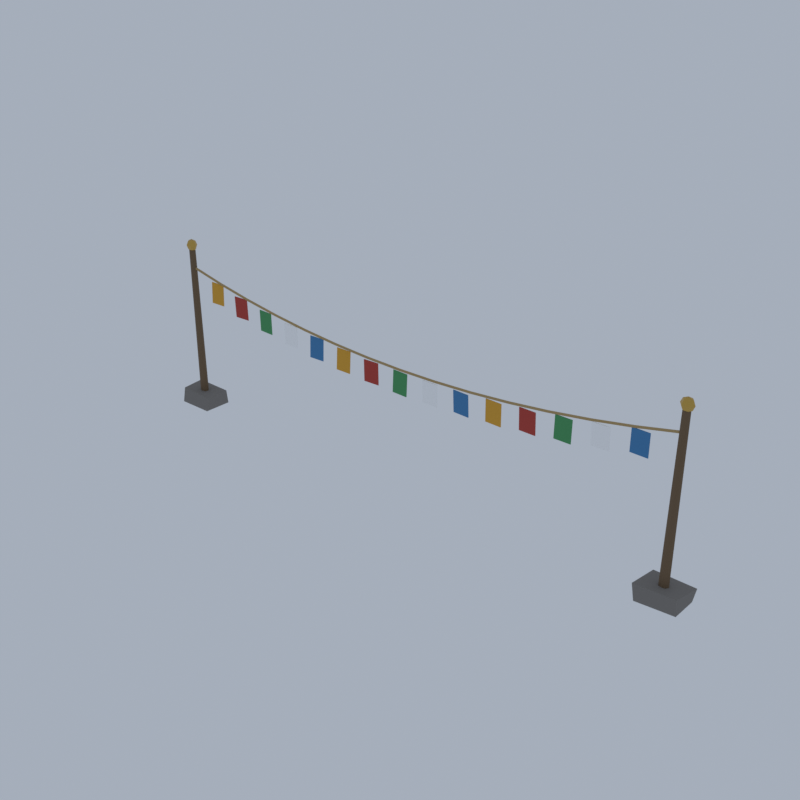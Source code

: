 # Source: HM07_04_prayer_flag_string_04.blend  (saved by Blender 5.2.45; exported with 4.5.12 LTS)
import bpy
from mathutils import Matrix  # noqa: F401  (used for matrix-valued properties, if any)

bpy.ops.wm.read_factory_settings(use_empty=True)
scene = bpy.context.scene
scene.name = 'Scene'

# ---- collections
col_collection = bpy.data.collections.new('Collection'); scene.collection.children.link(col_collection)

# ---- materials (node trees are filled in below, after node groups)
mat_vc_stone_slate = bpy.data.materials.new('vc_stone|Slate')
mat_vc_stone_slate.diffuse_color = (0.2195, 0.2047, 0.1905, 1.0)
mat_vc_timber_wood = bpy.data.materials.new('vc_timber|Wood')
mat_vc_timber_wood.diffuse_color = (0.1636, 0.1062, 0.05819, 1.0)
mat_vc_gold_metal = bpy.data.materials.new('vc_gold|Metal')
mat_vc_gold_metal.diffuse_color = (0.586, 0.3787, 0.0869, 1.0)
mat_vc_rope_fabric = bpy.data.materials.new('vc_rope|Fabric')
mat_vc_rope_fabric.diffuse_color = (0.4423, 0.3112, 0.139, 1.0)
mat_vc_f_fr_b_fabric = bpy.data.materials.new('vc_f_fr_b|Fabric')
mat_vc_f_fr_b_fabric.diffuse_color = (0.68, 0.3587, 0.04145, 1.0)
mat_vc_f_fr_c_fabric = bpy.data.materials.new('vc_f_fr_c|Fabric')
mat_vc_f_fr_c_fabric.diffuse_color = (0.4423, 0.05819, 0.04455, 1.0)
mat_vc_f_fr_d_fabric = bpy.data.materials.new('vc_f_fr_d|Fabric')
mat_vc_f_fr_d_fabric.diffuse_color = (0.07383, 0.3112, 0.1166, 1.0)
mat_vc_f_white_fabric = bpy.data.materials.new('vc_f_white|Fabric')
mat_vc_f_white_fabric.diffuse_color = (0.9574, 0.9574, 0.9574, 1.0)
mat_vc_f_fr_a_fabric = bpy.data.materials.new('vc_f_fr_a|Fabric')
mat_vc_f_fr_a_fabric.diffuse_color = (0.06191, 0.2195, 0.4535, 1.0)

# ---- material node trees
mat_vc_stone_slate.use_nodes = True; mat_vc_stone_slate.node_tree.nodes.clear()
_N = mat_vc_stone_slate.node_tree.nodes; _L = mat_vc_stone_slate.node_tree.links
n0 = _N.new('ShaderNodeBsdfPrincipled'); n0.name = 'Principled BSDF'; n0.location = (-200, 100)
n0.inputs[0].default_value = (0.2195, 0.2047, 0.1905, 1.0)
n0.inputs[2].default_value = 0.95
n0.inputs[10].default_value = 0.005
n1 = _N.new('ShaderNodeOutputMaterial'); n1.name = 'Material Output'; n1.location = (200, 100)
_L.new(n0.outputs[0], n1.inputs[0])
n1.is_active_output = True
mat_vc_timber_wood.use_nodes = True; mat_vc_timber_wood.node_tree.nodes.clear()
_N = mat_vc_timber_wood.node_tree.nodes; _L = mat_vc_timber_wood.node_tree.links
n0 = _N.new('ShaderNodeBsdfPrincipled'); n0.name = 'Principled BSDF'; n0.location = (-200, 100)
n0.inputs[0].default_value = (0.1636, 0.1062, 0.05819, 1.0)
n0.inputs[2].default_value = 0.9
n0.inputs[10].default_value = 0.005
n1 = _N.new('ShaderNodeOutputMaterial'); n1.name = 'Material Output'; n1.location = (200, 100)
_L.new(n0.outputs[0], n1.inputs[0])
n1.is_active_output = True
mat_vc_gold_metal.use_nodes = True; mat_vc_gold_metal.node_tree.nodes.clear()
_N = mat_vc_gold_metal.node_tree.nodes; _L = mat_vc_gold_metal.node_tree.links
n0 = _N.new('ShaderNodeBsdfPrincipled'); n0.name = 'Principled BSDF'; n0.location = (-200, 100)
n0.inputs[0].default_value = (0.586, 0.3787, 0.0869, 1.0)
n0.inputs[1].default_value = 0.8
n0.inputs[2].default_value = 0.35
n0.inputs[10].default_value = 0.005
n1 = _N.new('ShaderNodeOutputMaterial'); n1.name = 'Material Output'; n1.location = (200, 100)
_L.new(n0.outputs[0], n1.inputs[0])
n1.is_active_output = True
mat_vc_rope_fabric.use_nodes = True; mat_vc_rope_fabric.node_tree.nodes.clear()
_N = mat_vc_rope_fabric.node_tree.nodes; _L = mat_vc_rope_fabric.node_tree.links
n0 = _N.new('ShaderNodeBsdfPrincipled'); n0.name = 'Principled BSDF'; n0.location = (-200, 100)
n0.inputs[0].default_value = (0.4423, 0.3112, 0.139, 1.0)
n0.inputs[2].default_value = 1.0
n0.inputs[10].default_value = 0.005
n1 = _N.new('ShaderNodeOutputMaterial'); n1.name = 'Material Output'; n1.location = (200, 100)
_L.new(n0.outputs[0], n1.inputs[0])
n1.is_active_output = True
mat_vc_f_fr_b_fabric.use_nodes = True; mat_vc_f_fr_b_fabric.node_tree.nodes.clear()
_N = mat_vc_f_fr_b_fabric.node_tree.nodes; _L = mat_vc_f_fr_b_fabric.node_tree.links
n0 = _N.new('ShaderNodeBsdfPrincipled'); n0.name = 'Principled BSDF'; n0.location = (-200, 100)
n0.inputs[0].default_value = (0.68, 0.3587, 0.04145, 1.0)
n0.inputs[2].default_value = 1.0
n0.inputs[10].default_value = 0.005
n1 = _N.new('ShaderNodeOutputMaterial'); n1.name = 'Material Output'; n1.location = (200, 100)
_L.new(n0.outputs[0], n1.inputs[0])
n1.is_active_output = True
mat_vc_f_fr_c_fabric.use_nodes = True; mat_vc_f_fr_c_fabric.node_tree.nodes.clear()
_N = mat_vc_f_fr_c_fabric.node_tree.nodes; _L = mat_vc_f_fr_c_fabric.node_tree.links
n0 = _N.new('ShaderNodeBsdfPrincipled'); n0.name = 'Principled BSDF'; n0.location = (-200, 100)
n0.inputs[0].default_value = (0.4423, 0.05819, 0.04455, 1.0)
n0.inputs[2].default_value = 1.0
n0.inputs[10].default_value = 0.005
n1 = _N.new('ShaderNodeOutputMaterial'); n1.name = 'Material Output'; n1.location = (200, 100)
_L.new(n0.outputs[0], n1.inputs[0])
n1.is_active_output = True
mat_vc_f_fr_d_fabric.use_nodes = True; mat_vc_f_fr_d_fabric.node_tree.nodes.clear()
_N = mat_vc_f_fr_d_fabric.node_tree.nodes; _L = mat_vc_f_fr_d_fabric.node_tree.links
n0 = _N.new('ShaderNodeBsdfPrincipled'); n0.name = 'Principled BSDF'; n0.location = (-200, 100)
n0.inputs[0].default_value = (0.07383, 0.3112, 0.1166, 1.0)
n0.inputs[2].default_value = 1.0
n0.inputs[10].default_value = 0.005
n1 = _N.new('ShaderNodeOutputMaterial'); n1.name = 'Material Output'; n1.location = (200, 100)
_L.new(n0.outputs[0], n1.inputs[0])
n1.is_active_output = True
mat_vc_f_white_fabric.use_nodes = True; mat_vc_f_white_fabric.node_tree.nodes.clear()
_N = mat_vc_f_white_fabric.node_tree.nodes; _L = mat_vc_f_white_fabric.node_tree.links
n0 = _N.new('ShaderNodeBsdfPrincipled'); n0.name = 'Principled BSDF'; n0.location = (-200, 100)
n0.inputs[0].default_value = (0.9574, 0.9574, 0.9574, 1.0)
n0.inputs[2].default_value = 1.0
n0.inputs[10].default_value = 0.005
n1 = _N.new('ShaderNodeOutputMaterial'); n1.name = 'Material Output'; n1.location = (200, 100)
_L.new(n0.outputs[0], n1.inputs[0])
n1.is_active_output = True
mat_vc_f_fr_a_fabric.use_nodes = True; mat_vc_f_fr_a_fabric.node_tree.nodes.clear()
_N = mat_vc_f_fr_a_fabric.node_tree.nodes; _L = mat_vc_f_fr_a_fabric.node_tree.links
n0 = _N.new('ShaderNodeBsdfPrincipled'); n0.name = 'Principled BSDF'; n0.location = (-200, 100)
n0.inputs[0].default_value = (0.06191, 0.2195, 0.4535, 1.0)
n0.inputs[2].default_value = 1.0
n0.inputs[10].default_value = 0.005
n1 = _N.new('ShaderNodeOutputMaterial'); n1.name = 'Material Output'; n1.location = (200, 100)
_L.new(n0.outputs[0], n1.inputs[0])
n1.is_active_output = True

# ---- world
world_world = bpy.data.worlds.new('World'); scene.world = world_world
world_world.use_nodes = True; world_world.node_tree.nodes.clear()
_N = world_world.node_tree.nodes; _L = world_world.node_tree.links
n0 = _N.new('ShaderNodeOutputWorld'); n0.name = 'World Output'; n0.location = (200, 100)
n1 = _N.new('ShaderNodeBackground'); n1.name = 'Background'; n1.location = (-200, 100)
n1.inputs[0].default_value = (0.42, 0.47, 0.55, 1.0)
n1.inputs[1].default_value = 0.9
_L.new(n1.outputs[0], n0.inputs[0])
n0.is_active_output = True
world_world.color = (0.05088, 0.05088, 0.05088)
world_world.sun_shadow_jitter_overblur = 0.0

# ---- meshes
me_prayer_flag_string = bpy.data.meshes.new('prayer_flag_string')
me_prayer_flag_string.from_pydata([(-19.8, -0.9699, 0.04273), (-17.24, -1.0, 0.07762), (-17.03, 0.8716, 0.1314), (-19.62, 0.7569, 0.0), (-19.84, -0.7351, 1.071), (-17.09, -0.8161, 1.005), (-17.23, 0.932, 1.023), (-19.97, 0.9387, 1.046), (17.26, -0.9269, 0.01008), (19.73, -0.7836, 0.05374), (19.8, 0.9686, 0.04224), (17.34, 0.7627, 0.06994), (17.08, -0.9568, 1.142), (19.64, -0.7856, 1.073), (19.97, 1.0, 1.001), (17.37, 0.9082, 1.114), (-18.2, 0.01368, 0.8779), (-18.28, 0.01368, 11.88), (-18.29, 0.1943, 0.8779), (-18.35, 0.1491, 11.88), (-18.52, 0.2691, 0.8779), (-18.52, 0.2052, 11.88), (-18.74, 0.1943, 0.8779), (-18.69, 0.1491, 11.88), (-18.84, 0.01368, 0.8779), (-18.76, 0.01368, 11.88), (-18.74, -0.1669, 0.8779), (-18.69, -0.1218, 11.88), (-18.52, -0.2417, 0.8779), (-18.52, -0.1779, 11.88), (-18.29, -0.1669, 0.8779), (-18.35, -0.1218, 11.88), (18.8, 0.01368, 0.8779), (18.72, 0.01368, 11.88), (18.71, 0.1943, 0.8779), (18.65, 0.1491, 11.88), (18.48, 0.2691, 0.8779), (18.48, 0.2052, 11.88), (18.26, 0.1943, 0.8779), (18.31, 0.1491, 11.88), (18.16, 0.01368, 0.8779), (18.24, 0.01368, 11.88), (18.26, -0.1669, 0.8779), (18.31, -0.1218, 11.88), (18.48, -0.2417, 0.8779), (18.48, -0.1779, 11.88), (18.71, -0.1669, 0.8779), (18.65, -0.1218, 11.88), (-18.52, 0.01368, 12.5), (-18.52, 0.01368, 11.66), (-18.22, 0.01368, 12.37), (-18.37, 0.219, 12.37), (-18.66, 0.219, 12.37), (-18.81, 0.01368, 12.37), (-18.66, -0.1916, 12.37), (-18.37, -0.1916, 12.37), (-18.1, 0.01368, 12.08), (-18.31, 0.304, 12.08), (-18.73, 0.304, 12.08), (-18.94, 0.01368, 12.08), (-18.73, -0.2766, 12.08), (-18.31, -0.2766, 12.08), (-18.22, 0.01368, 11.78), (-18.37, 0.219, 11.78), (-18.66, 0.219, 11.78), (-18.81, 0.01368, 11.78), (-18.66, -0.1916, 11.78), (-18.37, -0.1916, 11.78), (18.48, 0.01368, 12.5), (18.48, 0.01368, 11.66), (18.78, 0.01368, 12.37), (18.63, 0.219, 12.37), (18.34, 0.219, 12.37), (18.19, 0.01368, 12.37), (18.34, -0.1916, 12.37), (18.63, -0.1916, 12.37), (18.9, 0.01368, 12.08), (18.69, 0.304, 12.08), (18.27, 0.304, 12.08), (18.06, 0.01368, 12.08), (18.27, -0.2766, 12.08), (18.69, -0.2766, 12.08), (18.78, 0.01368, 11.78), (18.63, 0.219, 11.78), (18.34, 0.219, 11.78), (18.19, 0.01368, 11.78), (18.34, -0.1916, 11.78), (18.63, -0.1916, 11.78), (-18.53, -0.03421, 10.42), (-15.89, -0.03421, 9.836), (-15.89, 0.06157, 9.836), (-18.53, 0.06157, 10.42), (-18.5, -0.03421, 10.54), (-15.86, -0.03421, 9.953), (-15.86, 0.06157, 9.953), (-18.5, 0.06157, 10.54), (-15.88, -0.03421, 9.835), (-13.24, -0.03421, 9.341), (-13.24, 0.06157, 9.341), (-15.88, 0.06157, 9.835), (-15.86, -0.03421, 9.953), (-13.22, -0.03421, 9.459), (-13.22, 0.06157, 9.459), (-15.86, 0.06157, 9.953), (-13.24, -0.03421, 9.341), (-10.6, -0.03421, 8.937), (-10.6, 0.06157, 8.937), (-13.24, 0.06157, 9.341), (-13.22, -0.03421, 9.46), (-10.58, -0.03421, 9.056), (-10.58, 0.06157, 9.056), (-13.22, 0.06157, 9.46), (-10.59, -0.03421, 8.937), (-7.952, -0.03421, 8.622), (-7.952, 0.06157, 8.622), (-10.59, 0.06157, 8.937), (-10.58, -0.03421, 9.056), (-7.938, -0.03421, 8.742), (-7.938, 0.06157, 8.742), (-10.58, 0.06157, 9.056), (-7.95, -0.03421, 8.622), (-5.307, -0.03421, 8.398), (-5.307, 0.06157, 8.398), (-7.95, 0.06157, 8.622), (-7.94, -0.03421, 8.742), (-5.297, -0.03421, 8.517), (-5.297, 0.06157, 8.517), (-7.94, 0.06157, 8.742), (-5.305, -0.03421, 8.398), (-2.662, -0.03421, 8.263), (-2.662, 0.06157, 8.263), (-5.305, 0.06157, 8.398), (-5.299, -0.03421, 8.517), (-2.656, -0.03421, 8.383), (-2.656, 0.06157, 8.383), (-5.299, 0.06157, 8.517), (-2.66, -0.03421, 8.263), (-0.01713, -0.03421, 8.218), (-0.01713, 0.06157, 8.218), (-2.66, 0.06157, 8.263), (-2.658, -0.03421, 8.383), (-0.01509, -0.03421, 8.338), (-0.01509, 0.06157, 8.338), (-2.658, 0.06157, 8.383), (-0.0151, -0.03421, 8.218), (2.628, -0.03421, 8.263), (2.628, 0.06157, 8.263), (-0.0151, 0.06157, 8.218), (-0.01713, -0.03421, 8.338), (2.626, -0.03421, 8.383), (2.626, 0.06157, 8.383), (-0.01713, 0.06157, 8.338), (2.63, -0.03421, 8.263), (5.273, -0.03421, 8.398), (5.273, 0.06157, 8.398), (2.63, 0.06157, 8.263), (2.624, -0.03421, 8.383), (5.267, -0.03421, 8.517), (5.267, 0.06157, 8.517), (2.624, 0.06157, 8.383), (5.275, -0.03421, 8.398), (7.918, -0.03421, 8.622), (7.918, 0.06157, 8.622), (5.275, 0.06157, 8.398), (5.265, -0.03421, 8.517), (7.907, -0.03421, 8.742), (7.907, 0.06157, 8.742), (5.265, 0.06157, 8.517), (7.92, -0.03421, 8.622), (10.56, -0.03421, 8.937), (10.56, 0.06157, 8.937), (7.92, 0.06157, 8.622), (7.905, -0.03421, 8.742), (10.55, -0.03421, 9.056), (10.55, 0.06157, 9.056), (7.905, 0.06157, 8.742), (10.56, -0.03421, 8.937), (13.21, -0.03421, 9.341), (13.21, 0.06157, 9.341), (10.56, 0.06157, 8.937), (10.55, -0.03421, 9.056), (13.19, -0.03421, 9.46), (13.19, 0.06157, 9.46), (10.55, 0.06157, 9.056), (13.21, -0.03421, 9.341), (15.85, -0.03421, 9.835), (15.85, 0.06157, 9.835), (13.21, 0.06157, 9.341), (13.19, -0.03421, 9.459), (15.83, -0.03421, 9.953), (15.83, 0.06157, 9.953), (13.19, 0.06157, 9.459), (15.85, -0.03421, 9.836), (18.5, -0.03421, 10.42), (18.5, 0.06157, 10.42), (15.85, 0.06157, 9.836), (15.83, -0.03421, 9.953), (18.47, -0.03421, 10.54), (18.47, 0.06157, 10.54), (15.83, 0.06157, 9.953), (-16.75, -0.06079, 8.316), (-15.65, -0.03398, 8.316), (-15.65, 0.005817, 8.312), (-16.75, -0.021, 8.312), (-16.75, 0.02155, 9.812), (-15.65, 0.04836, 9.812), (-15.66, 0.08816, 9.809), (-16.76, 0.06134, 9.809), (-5.19, -0.05992, 6.77), (-4.09, -0.04925, 6.77), (-4.091, -0.00948, 6.766), (-5.191, -0.02015, 6.766), (-5.192, 0.03684, 8.265), (-4.092, 0.04751, 8.265), (-4.092, 0.08729, 8.261), (-5.192, 0.07662, 8.261), (6.372, 0.028, 6.937), (7.471, -0.007121, 6.937), (7.473, 0.03274, 6.938), (6.374, 0.06786, 6.938), (6.37, -0.005375, 8.436), (7.469, -0.0405, 8.436), (7.471, -0.0006363, 8.438), (6.372, 0.03449, 8.438), (-14.44, -0.01162, 7.865), (-13.34, 0.04534, 7.865), (-13.35, 0.08514, 7.867), (-14.44, 0.02818, 7.867), (-14.44, -0.05777, 9.364), (-13.34, -0.0008127, 9.364), (-13.34, 0.03898, 9.366), (-14.44, -0.01798, 9.366), (-2.877, -0.02078, 6.662), (-1.779, 0.03387, 6.662), (-1.782, 0.07369, 6.663), (-2.88, 0.01904, 6.663), (-2.875, -0.04633, 8.162), (-1.777, 0.008328, 8.162), (-1.78, 0.04815, 8.163), (-2.878, -0.006505, 8.163), (8.685, 0.04699, 7.178), (9.784, 0.0307, 7.178), (9.785, 0.07048, 7.182), (8.685, 0.08678, 7.182), (8.682, -0.04312, 8.674), (9.782, -0.05941, 8.674), (9.783, -0.01963, 8.678), (8.683, -0.003333, 8.678), (-12.13, 0.03193, 7.487), (-11.03, -0.02445, 7.487), (-11.03, 0.01537, 7.488), (-12.13, 0.07175, 7.488), (-12.13, 0.012, 8.987), (-11.03, -0.04438, 8.987), (-11.03, -0.004562, 8.988), (-12.13, 0.05182, 8.988), (-0.5684, -0.02364, 6.631), (0.5308, -0.05809, 6.631), (0.5327, -0.01828, 6.628), (-0.5664, 0.01616, 6.628), (-0.565, 0.04564, 8.128), (0.5342, 0.0112, 8.128), (0.5361, 0.05101, 8.125), (-0.563, 0.08545, 8.125), (11.0, -0.01572, 7.488), (12.1, -0.01442, 7.488), (12.1, 0.02548, 7.487), (11.0, 0.02418, 7.487), (11.0, 0.00188, 8.988), (12.1, 0.00318, 8.988), (12.1, 0.04308, 8.987), (11.0, 0.04178, 8.987), (-9.816, -0.0002888, 7.178), (-8.716, 0.02003, 7.178), (-8.717, 0.05991, 7.179), (-9.817, 0.03959, 7.179), (-9.815, -0.03255, 8.677), (-8.715, -0.01223, 8.677), (-8.716, 0.02765, 8.678), (-9.816, 0.007336, 8.678), (1.746, 0.01321, 6.662), (2.846, 0.01114, 6.662), (2.846, 0.05103, 6.663), (1.747, 0.05309, 6.663), (1.746, -0.02366, 8.161), (2.846, -0.02573, 8.161), (2.846, 0.01416, 8.163), (1.746, 0.01623, 8.163), (13.31, 0.01779, 7.866), (14.41, 0.05947, 7.866), (14.4, 0.09922, 7.869), (13.31, 0.05754, 7.869), (13.31, -0.07186, 9.361), (14.41, -0.03018, 9.361), (14.41, 0.009575, 9.365), (13.31, -0.03211, 9.365), (-7.5, -0.06377, 6.94), (-6.401, -0.02593, 6.94), (-6.403, 0.01386, 6.937), (-7.502, -0.02398, 6.937), (-7.504, 0.01351, 8.437), (-6.405, 0.05134, 8.437), (-6.407, 0.09113, 8.434), (-7.506, 0.05329, 8.434), (4.061, 0.05828, 6.766), (5.16, 0.01657, 6.766), (5.162, 0.05633, 6.769), (4.063, 0.09803, 6.769), (4.056, -0.02896, 8.262), (5.154, -0.07067, 8.262), (5.157, -0.03091, 8.265), (4.058, 0.01079, 8.265), (15.62, 0.01787, 8.312), (16.72, -0.004335, 8.312), (16.72, 0.03555, 8.313), (15.62, 0.05775, 8.313), (15.62, -0.008186, 9.812), (16.72, -0.03039, 9.812), (16.72, 0.009498, 9.813), (15.62, 0.0317, 9.813)], [], [(0, 3, 2, 1), (4, 5, 6, 7), (0, 1, 5, 4), (1, 2, 6, 5), (2, 3, 7, 6), (3, 0, 4, 7), (8, 11, 10, 9), (12, 13, 14, 15), (8, 9, 13, 12), (9, 10, 14, 13), (10, 11, 15, 14), (11, 8, 12, 15), (30, 28, 26, 24, 22, 20, 18, 16), (17, 19, 21, 23, 25, 27, 29, 31), (16, 18, 19, 17), (18, 20, 21, 19), (20, 22, 23, 21), (22, 24, 25, 23), (24, 26, 27, 25), (26, 28, 29, 27), (28, 30, 31, 29), (30, 16, 17, 31), (46, 44, 42, 40, 38, 36, 34, 32), (33, 35, 37, 39, 41, 43, 45, 47), (32, 34, 35, 33), (34, 36, 37, 35), (36, 38, 39, 37), (38, 40, 41, 39), (40, 42, 43, 41), (42, 44, 45, 43), (44, 46, 47, 45), (46, 32, 33, 47), (48, 50, 51), (49, 63, 62), (50, 56, 57, 51), (56, 62, 63, 57), (48, 51, 52), (49, 64, 63), (51, 57, 58, 52), (57, 63, 64, 58), (48, 52, 53), (49, 65, 64), (52, 58, 59, 53), (58, 64, 65, 59), (48, 53, 54), (49, 66, 65), (53, 59, 60, 54), (59, 65, 66, 60), (48, 54, 55), (49, 67, 66), (54, 60, 61, 55), (60, 66, 67, 61), (48, 55, 50), (49, 62, 67), (55, 61, 56, 50), (61, 67, 62, 56), (68, 70, 71), (69, 83, 82), (70, 76, 77, 71), (76, 82, 83, 77), (68, 71, 72), (69, 84, 83), (71, 77, 78, 72), (77, 83, 84, 78), (68, 72, 73), (69, 85, 84), (72, 78, 79, 73), (78, 84, 85, 79), (68, 73, 74), (69, 86, 85), (73, 79, 80, 74), (79, 85, 86, 80), (68, 74, 75), (69, 87, 86), (74, 80, 81, 75), (80, 86, 87, 81), (68, 75, 70), (69, 82, 87), (75, 81, 76, 70), (81, 87, 82, 76), (88, 91, 90, 89), (92, 93, 94, 95), (88, 89, 93, 92), (89, 90, 94, 93), (90, 91, 95, 94), (91, 88, 92, 95), (96, 99, 98, 97), (100, 101, 102, 103), (96, 97, 101, 100), (97, 98, 102, 101), (98, 99, 103, 102), (99, 96, 100, 103), (104, 107, 106, 105), (108, 109, 110, 111), (104, 105, 109, 108), (105, 106, 110, 109), (106, 107, 111, 110), (107, 104, 108, 111), (112, 115, 114, 113), (116, 117, 118, 119), (112, 113, 117, 116), (113, 114, 118, 117), (114, 115, 119, 118), (115, 112, 116, 119), (120, 123, 122, 121), (124, 125, 126, 127), (120, 121, 125, 124), (121, 122, 126, 125), (122, 123, 127, 126), (123, 120, 124, 127), (128, 131, 130, 129), (132, 133, 134, 135), (128, 129, 133, 132), (129, 130, 134, 133), (130, 131, 135, 134), (131, 128, 132, 135), (136, 139, 138, 137), (140, 141, 142, 143), (136, 137, 141, 140), (137, 138, 142, 141), (138, 139, 143, 142), (139, 136, 140, 143), (144, 147, 146, 145), (148, 149, 150, 151), (144, 145, 149, 148), (145, 146, 150, 149), (146, 147, 151, 150), (147, 144, 148, 151), (152, 155, 154, 153), (156, 157, 158, 159), (152, 153, 157, 156), (153, 154, 158, 157), (154, 155, 159, 158), (155, 152, 156, 159), (160, 163, 162, 161), (164, 165, 166, 167), (160, 161, 165, 164), (161, 162, 166, 165), (162, 163, 167, 166), (163, 160, 164, 167), (168, 171, 170, 169), (172, 173, 174, 175), (168, 169, 173, 172), (169, 170, 174, 173), (170, 171, 175, 174), (171, 168, 172, 175), (176, 179, 178, 177), (180, 181, 182, 183), (176, 177, 181, 180), (177, 178, 182, 181), (178, 179, 183, 182), (179, 176, 180, 183), (184, 187, 186, 185), (188, 189, 190, 191), (184, 185, 189, 188), (185, 186, 190, 189), (186, 187, 191, 190), (187, 184, 188, 191), (192, 195, 194, 193), (196, 197, 198, 199), (192, 193, 197, 196), (193, 194, 198, 197), (194, 195, 199, 198), (195, 192, 196, 199), (200, 203, 202, 201), (204, 205, 206, 207), (200, 201, 205, 204), (201, 202, 206, 205), (202, 203, 207, 206), (203, 200, 204, 207), (208, 211, 210, 209), (212, 213, 214, 215), (208, 209, 213, 212), (209, 210, 214, 213), (210, 211, 215, 214), (211, 208, 212, 215), (216, 219, 218, 217), (220, 221, 222, 223), (216, 217, 221, 220), (217, 218, 222, 221), (218, 219, 223, 222), (219, 216, 220, 223), (224, 227, 226, 225), (228, 229, 230, 231), (224, 225, 229, 228), (225, 226, 230, 229), (226, 227, 231, 230), (227, 224, 228, 231), (232, 235, 234, 233), (236, 237, 238, 239), (232, 233, 237, 236), (233, 234, 238, 237), (234, 235, 239, 238), (235, 232, 236, 239), (240, 243, 242, 241), (244, 245, 246, 247), (240, 241, 245, 244), (241, 242, 246, 245), (242, 243, 247, 246), (243, 240, 244, 247), (248, 251, 250, 249), (252, 253, 254, 255), (248, 249, 253, 252), (249, 250, 254, 253), (250, 251, 255, 254), (251, 248, 252, 255), (256, 259, 258, 257), (260, 261, 262, 263), (256, 257, 261, 260), (257, 258, 262, 261), (258, 259, 263, 262), (259, 256, 260, 263), (264, 267, 266, 265), (268, 269, 270, 271), (264, 265, 269, 268), (265, 266, 270, 269), (266, 267, 271, 270), (267, 264, 268, 271), (272, 275, 274, 273), (276, 277, 278, 279), (272, 273, 277, 276), (273, 274, 278, 277), (274, 275, 279, 278), (275, 272, 276, 279), (280, 283, 282, 281), (284, 285, 286, 287), (280, 281, 285, 284), (281, 282, 286, 285), (282, 283, 287, 286), (283, 280, 284, 287), (288, 291, 290, 289), (292, 293, 294, 295), (288, 289, 293, 292), (289, 290, 294, 293), (290, 291, 295, 294), (291, 288, 292, 295), (296, 299, 298, 297), (300, 301, 302, 303), (296, 297, 301, 300), (297, 298, 302, 301), (298, 299, 303, 302), (299, 296, 300, 303), (304, 307, 306, 305), (308, 309, 310, 311), (304, 305, 309, 308), (305, 306, 310, 309), (306, 307, 311, 310), (307, 304, 308, 311), (312, 315, 314, 313), (316, 317, 318, 319), (312, 313, 317, 316), (313, 314, 318, 317), (314, 315, 319, 318), (315, 312, 316, 319)])
me_prayer_flag_string.polygons.foreach_set('use_smooth', [True] * 254)
me_prayer_flag_string.polygons.foreach_set('material_index', [0, 0, 0, 0, 0, 0, 0, 0, 0, 0, 0, 0, 1, 1, 1, 1, 1, 1, 1, 1, 1, 1, 1, 1, 1, 1, 1, 1, 1, 1, 1, 1, 2, 2, 2, 2, 2, 2, 2, 2, 2, 2, 2, 2, 2, 2, 2, 2, 2, 2, 2, 2, 2, 2, 2, 2, 2, 2, 2, 2, 2, 2, 2, 2, 2, 2, 2, 2, 2, 2, 2, 2, 2, 2, 2, 2, 2, 2, 2, 2, 3, 3, 3, 3, 3, 3, 3, 3, 3, 3, 3, 3, 3, 3, 3, 3, 3, 3, 3, 3, 3, 3, 3, 3, 3, 3, 3, 3, 3, 3, 3, 3, 3, 3, 3, 3, 3, 3, 3, 3, 3, 3, 3, 3, 3, 3, 3, 3, 3, 3, 3, 3, 3, 3, 3, 3, 3, 3, 3, 3, 3, 3, 3, 3, 3, 3, 3, 3, 3, 3, 3, 3, 3, 3, 3, 3, 3, 3, 3, 3, 3, 3, 3, 3, 4, 4, 4, 4, 4, 4, 4, 4, 4, 4, 4, 4, 4, 4, 4, 4, 4, 4, 5, 5, 5, 5, 5, 5, 5, 5, 5, 5, 5, 5, 5, 5, 5, 5, 5, 5, 6, 6, 6, 6, 6, 6, 6, 6, 6, 6, 6, 6, 6, 6, 6, 6, 6, 6, 7, 7, 7, 7, 7, 7, 7, 7, 7, 7, 7, 7, 7, 7, 7, 7, 7, 7, 8, 8, 8, 8, 8, 8, 8, 8, 8, 8, 8, 8, 8, 8, 8, 8, 8, 8])
_k = set([(0, 1), (0, 3), (0, 4), (1, 2), (1, 5), (2, 3), (2, 6), (3, 7), (4, 5), (4, 7), (5, 6), (6, 7), (8, 9), (8, 11), (8, 12), (9, 10), (9, 13), (10, 11), (10, 14), (11, 15), (12, 13), (12, 15), (13, 14), (14, 15), (16, 17), (16, 18), (16, 30), (17, 19), (17, 31), (18, 19), (18, 20), (19, 21), (20, 21), (20, 22), (21, 23), (22, 23), (22, 24), (23, 25), (24, 25), (24, 26), (25, 27), (26, 27), (26, 28), (27, 29), (28, 29), (28, 30), (29, 31), (30, 31), (32, 33), (32, 34), (32, 46), (33, 35), (33, 47), (34, 35), (34, 36), (35, 37), (36, 37), (36, 38), (37, 39), (38, 39), (38, 40), (39, 41), (40, 41), (40, 42), (41, 43), (42, 43), (42, 44), (43, 45), (44, 45), (44, 46), (45, 47), (46, 47), (50, 51), (50, 55), (50, 56), (51, 52), (51, 57), (52, 53), (52, 58), (53, 54), (53, 59), (54, 55), (54, 60), (55, 61), (56, 57), (56, 61), (56, 62), (57, 58), (57, 63), (58, 59), (58, 64), (59, 60), (59, 65), (60, 61), (60, 66), (61, 67), (62, 63), (62, 67), (63, 64), (64, 65), (65, 66), (66, 67), (70, 71), (70, 75), (70, 76), (71, 72), (71, 77), (72, 73), (72, 78), (73, 74), (73, 79), (74, 75), (74, 80), (75, 81), (76, 77), (76, 81), (76, 82), (77, 78), (77, 83), (78, 79), (78, 84), (79, 80), (79, 85), (80, 81), (80, 86), (81, 87), (82, 83), (82, 87), (83, 84), (84, 85), (85, 86), (86, 87), (88, 89), (88, 91), (88, 92), (89, 90), (89, 93), (90, 91), (90, 94), (91, 95), (92, 93), (92, 95), (93, 94), (94, 95), (96, 97), (96, 99), (96, 100), (97, 98), (97, 101), (98, 99), (98, 102), (99, 103), (100, 101), (100, 103), (101, 102), (102, 103), (104, 105), (104, 107), (104, 108), (105, 106), (105, 109), (106, 107), (106, 110), (107, 111), (108, 109), (108, 111), (109, 110), (110, 111), (112, 113), (112, 115), (112, 116), (113, 114), (113, 117), (114, 115), (114, 118), (115, 119), (116, 117), (116, 119), (117, 118), (118, 119), (120, 121), (120, 123), (120, 124), (121, 122), (121, 125), (122, 123), (122, 126), (123, 127), (124, 125), (124, 127), (125, 126), (126, 127), (128, 129), (128, 131), (128, 132), (129, 130), (129, 133), (130, 131), (130, 134), (131, 135), (132, 133), (132, 135), (133, 134), (134, 135), (136, 137), (136, 139), (136, 140), (137, 138), (137, 141), (138, 139), (138, 142), (139, 143), (140, 141), (140, 143), (141, 142), (142, 143), (144, 145), (144, 147), (144, 148), (145, 146), (145, 149), (146, 147), (146, 150), (147, 151), (148, 149), (148, 151), (149, 150), (150, 151), (152, 153), (152, 155), (152, 156), (153, 154), (153, 157), (154, 155), (154, 158), (155, 159), (156, 157), (156, 159), (157, 158), (158, 159), (160, 161), (160, 163), (160, 164), (161, 162), (161, 165), (162, 163), (162, 166), (163, 167), (164, 165), (164, 167), (165, 166), (166, 167), (168, 169), (168, 171), (168, 172), (169, 170), (169, 173), (170, 171), (170, 174), (171, 175), (172, 173), (172, 175), (173, 174), (174, 175), (176, 177), (176, 179), (176, 180), (177, 178), (177, 181), (178, 179), (178, 182), (179, 183), (180, 181), (180, 183), (181, 182), (182, 183), (184, 185), (184, 187), (184, 188), (185, 186), (185, 189), (186, 187), (186, 190), (187, 191), (188, 189), (188, 191), (189, 190), (190, 191), (192, 193), (192, 195), (192, 196), (193, 194), (193, 197), (194, 195), (194, 198), (195, 199), (196, 197), (196, 199), (197, 198), (198, 199), (200, 201), (200, 203), (200, 204), (201, 202), (201, 205), (202, 203), (202, 206), (203, 207), (204, 205), (204, 207), (205, 206), (206, 207), (208, 209), (208, 211), (208, 212), (209, 210), (209, 213), (210, 211), (210, 214), (211, 215), (212, 213), (212, 215), (213, 214), (214, 215), (216, 217), (216, 219), (216, 220), (217, 218), (217, 221), (218, 219), (218, 222), (219, 223), (220, 221), (220, 223), (221, 222), (222, 223), (224, 225), (224, 227), (224, 228), (225, 226), (225, 229), (226, 227), (226, 230), (227, 231), (228, 229), (228, 231), (229, 230), (230, 231), (232, 233), (232, 235), (232, 236), (233, 234), (233, 237), (234, 235), (234, 238), (235, 239), (236, 237), (236, 239), (237, 238), (238, 239), (240, 241), (240, 243), (240, 244), (241, 242), (241, 245), (242, 243), (242, 246), (243, 247), (244, 245), (244, 247), (245, 246), (246, 247), (248, 249), (248, 251), (248, 252), (249, 250), (249, 253), (250, 251), (250, 254), (251, 255), (252, 253), (252, 255), (253, 254), (254, 255), (256, 257), (256, 259), (256, 260), (257, 258), (257, 261), (258, 259), (258, 262), (259, 263), (260, 261), (260, 263), (261, 262), (262, 263), (264, 265), (264, 267), (264, 268), (265, 266), (265, 269), (266, 267), (266, 270), (267, 271), (268, 269), (268, 271), (269, 270), (270, 271), (272, 273), (272, 275), (272, 276), (273, 274), (273, 277), (274, 275), (274, 278), (275, 279), (276, 277), (276, 279), (277, 278), (278, 279), (280, 281), (280, 283), (280, 284), (281, 282), (281, 285), (282, 283), (282, 286), (283, 287), (284, 285), (284, 287), (285, 286), (286, 287), (288, 289), (288, 291), (288, 292), (289, 290), (289, 293), (290, 291), (290, 294), (291, 295), (292, 293), (292, 295), (293, 294), (294, 295), (296, 297), (296, 299), (296, 300), (297, 298), (297, 301), (298, 299), (298, 302), (299, 303), (300, 301), (300, 303), (301, 302), (302, 303), (304, 305), (304, 307), (304, 308), (305, 306), (305, 309), (306, 307), (306, 310), (307, 311), (308, 309), (308, 311), (309, 310), (310, 311), (312, 313), (312, 315), (312, 316), (313, 314), (313, 317), (314, 315), (314, 318), (315, 319), (316, 317), (316, 319), (317, 318), (318, 319)])
me_prayer_flag_string.attributes.new('sharp_edge', 'BOOLEAN', 'EDGE').data.foreach_set('value', [ (min(e.vertices), max(e.vertices)) in _k for e in me_prayer_flag_string.edges])
me_prayer_flag_string.materials.append(mat_vc_stone_slate)
me_prayer_flag_string.materials.append(mat_vc_timber_wood)
me_prayer_flag_string.materials.append(mat_vc_gold_metal)
me_prayer_flag_string.materials.append(mat_vc_rope_fabric)
me_prayer_flag_string.materials.append(mat_vc_f_fr_b_fabric)
me_prayer_flag_string.materials.append(mat_vc_f_fr_c_fabric)
me_prayer_flag_string.materials.append(mat_vc_f_fr_d_fabric)
me_prayer_flag_string.materials.append(mat_vc_f_white_fabric)
me_prayer_flag_string.materials.append(mat_vc_f_fr_a_fabric)
me_prayer_flag_string.update()

# ---- objects
ob_prayer_flag_string = bpy.data.objects.new('prayer_flag_string', me_prayer_flag_string)

# ---- transforms, parenting, visibility, modifiers, constraints
ob_prayer_flag_string.location = (0.0, 0.0, 0.0)

# ---- collection membership
scene.collection.objects.link(ob_prayer_flag_string)

# ---- scene / render settings (as saved in the file)
scene.frame_start = 1; scene.frame_end = 250; scene.frame_set(1)
scene.render.engine = 'CYCLES'
scene.render.resolution_x = 420
scene.render.resolution_y = 420
scene.render.bake_bias = 0.0
scene.render.bake_samples = 0
scene.render.compositor_device = 'GPU'
scene.cycles.samples = 24
scene.cycles.adaptive_threshold = 0.05
scene.cycles.max_bounces = 4
scene.cycles.diffuse_bounces = 2
scene.cycles.glossy_bounces = 2
scene.cycles.transmission_bounces = 2
scene.cycles.transparent_max_bounces = 4
scene.eevee.taa_render_samples = 48
scene.eevee.use_volume_custom_range = False
scene.eevee.fast_gi_thickness_near = 0.1
scene.eevee.fast_gi_thickness_far = 0.0
scene.eevee.ray_tracing_options.screen_trace_thickness = 0.1
scene.view_settings.view_transform = 'Standard'
bpy.context.view_layer.update()

# ---- added for rendering (the .blend has no active camera): camera
cam_auto = bpy.data.cameras.new('AutoCamera')
cam_auto.lens = 50.0
cam_auto.sensor_width = 36.0
cam_auto.clip_end = 1000.0
ob_auto_camera = bpy.data.objects.new('AutoCamera', cam_auto)
scene.collection.objects.link(ob_auto_camera)
ob_auto_camera.location = (38.763, -46.5157, 37.2594)
ob_auto_camera.rotation_euler = (1.09748, -7.21219e-08, 0.694738)
scene.camera = ob_auto_camera
bpy.context.view_layer.update()
